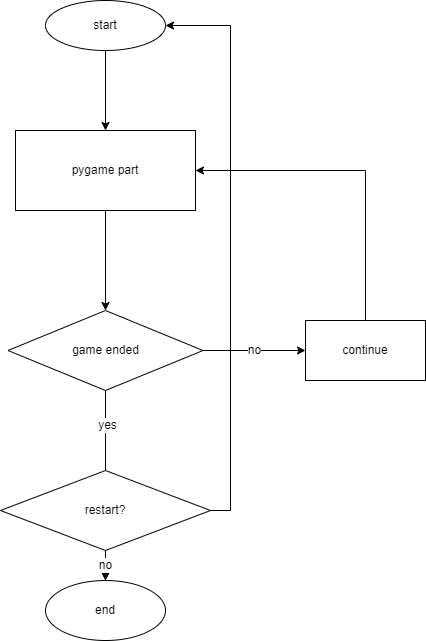

The diagram above was exported from draw.io. Its source (the exported page's mxGraphModel, read from the mxfile embedded in the PNG):
<mxGraphModel dx="1449" dy="773" grid="1" gridSize="10" guides="1" tooltips="1" connect="1" arrows="1" fold="1" page="1" pageScale="1" pageWidth="827" pageHeight="1169" math="0" shadow="0">
  <root>
    <mxCell id="0" />
    <mxCell id="1" parent="0" />
    <mxCell id="MG-UGhLlNxJ5484atD4o-3" value="" style="edgeStyle=orthogonalEdgeStyle;rounded=0;orthogonalLoop=1;jettySize=auto;html=1;" parent="1" source="MG-UGhLlNxJ5484atD4o-1" target="MG-UGhLlNxJ5484atD4o-2" edge="1">
      <mxGeometry relative="1" as="geometry" />
    </mxCell>
    <mxCell id="MG-UGhLlNxJ5484atD4o-1" value="start" style="ellipse;whiteSpace=wrap;html=1;" parent="1" vertex="1">
      <mxGeometry x="380" y="90" width="120" height="50" as="geometry" />
    </mxCell>
    <mxCell id="MG-UGhLlNxJ5484atD4o-6" style="edgeStyle=orthogonalEdgeStyle;rounded=0;orthogonalLoop=1;jettySize=auto;html=1;exitX=0.5;exitY=1;exitDx=0;exitDy=0;" parent="1" source="MG-UGhLlNxJ5484atD4o-2" edge="1">
      <mxGeometry relative="1" as="geometry">
        <mxPoint x="440" y="400" as="targetPoint" />
      </mxGeometry>
    </mxCell>
    <mxCell id="MG-UGhLlNxJ5484atD4o-2" value="" style="rhombus;whiteSpace=wrap;html=1;" parent="1" vertex="1">
      <mxGeometry x="350" y="220" width="180" height="80" as="geometry" />
    </mxCell>
    <mxCell id="MG-UGhLlNxJ5484atD4o-9" value="" style="edgeStyle=orthogonalEdgeStyle;rounded=0;orthogonalLoop=1;jettySize=auto;html=1;" parent="1" source="MG-UGhLlNxJ5484atD4o-7" target="MG-UGhLlNxJ5484atD4o-8" edge="1">
      <mxGeometry relative="1" as="geometry" />
    </mxCell>
    <mxCell id="MG-UGhLlNxJ5484atD4o-14" value="yes" style="edgeLabel;html=1;align=center;verticalAlign=middle;resizable=0;points=[];" parent="MG-UGhLlNxJ5484atD4o-9" connectable="0" vertex="1">
      <mxGeometry x="-0.6386" y="1" relative="1" as="geometry">
        <mxPoint as="offset" />
      </mxGeometry>
    </mxCell>
    <mxCell id="MG-UGhLlNxJ5484atD4o-15" value="no" style="edgeStyle=orthogonalEdgeStyle;rounded=0;orthogonalLoop=1;jettySize=auto;html=1;exitX=1;exitY=0.5;exitDx=0;exitDy=0;entryX=0;entryY=0.5;entryDx=0;entryDy=0;" parent="1" source="MG-UGhLlNxJ5484atD4o-7" target="MG-UGhLlNxJ5484atD4o-16" edge="1">
      <mxGeometry relative="1" as="geometry">
        <mxPoint x="630" y="440" as="targetPoint" />
      </mxGeometry>
    </mxCell>
    <mxCell id="MG-UGhLlNxJ5484atD4o-7" value="game ended" style="rhombus;whiteSpace=wrap;html=1;" parent="1" vertex="1">
      <mxGeometry x="342.5" y="400" width="195" height="80" as="geometry" />
    </mxCell>
    <mxCell id="MG-UGhLlNxJ5484atD4o-8" value="end" style="ellipse;whiteSpace=wrap;html=1;" parent="1" vertex="1">
      <mxGeometry x="380" y="670" width="120" height="60" as="geometry" />
    </mxCell>
    <mxCell id="MG-UGhLlNxJ5484atD4o-12" style="edgeStyle=orthogonalEdgeStyle;rounded=0;orthogonalLoop=1;jettySize=auto;html=1;exitX=1;exitY=0.5;exitDx=0;exitDy=0;entryX=1;entryY=0.5;entryDx=0;entryDy=0;" parent="1" source="MG-UGhLlNxJ5484atD4o-11" target="MG-UGhLlNxJ5484atD4o-1" edge="1">
      <mxGeometry relative="1" as="geometry" />
    </mxCell>
    <mxCell id="MG-UGhLlNxJ5484atD4o-13" value="no" style="edgeStyle=orthogonalEdgeStyle;rounded=0;orthogonalLoop=1;jettySize=auto;html=1;" parent="1" source="MG-UGhLlNxJ5484atD4o-11" target="MG-UGhLlNxJ5484atD4o-8" edge="1">
      <mxGeometry relative="1" as="geometry" />
    </mxCell>
    <mxCell id="MG-UGhLlNxJ5484atD4o-11" value="restart?" style="rhombus;whiteSpace=wrap;html=1;" parent="1" vertex="1">
      <mxGeometry x="335" y="560" width="210" height="80" as="geometry" />
    </mxCell>
    <mxCell id="MG-UGhLlNxJ5484atD4o-17" style="edgeStyle=orthogonalEdgeStyle;rounded=0;orthogonalLoop=1;jettySize=auto;html=1;exitX=0.5;exitY=0;exitDx=0;exitDy=0;entryX=1;entryY=0.5;entryDx=0;entryDy=0;" parent="1" source="MG-UGhLlNxJ5484atD4o-16" target="MG-UGhLlNxJ5484atD4o-2" edge="1">
      <mxGeometry relative="1" as="geometry" />
    </mxCell>
    <mxCell id="MG-UGhLlNxJ5484atD4o-16" value="continue" style="rounded=0;whiteSpace=wrap;html=1;" parent="1" vertex="1">
      <mxGeometry x="640" y="410" width="120" height="60" as="geometry" />
    </mxCell>
    <mxCell id="MG-UGhLlNxJ5484atD4o-18" value="pygame part" style="rounded=0;whiteSpace=wrap;html=1;" parent="1" vertex="1">
      <mxGeometry x="350" y="220" width="180" height="80" as="geometry" />
    </mxCell>
  </root>
</mxGraphModel>